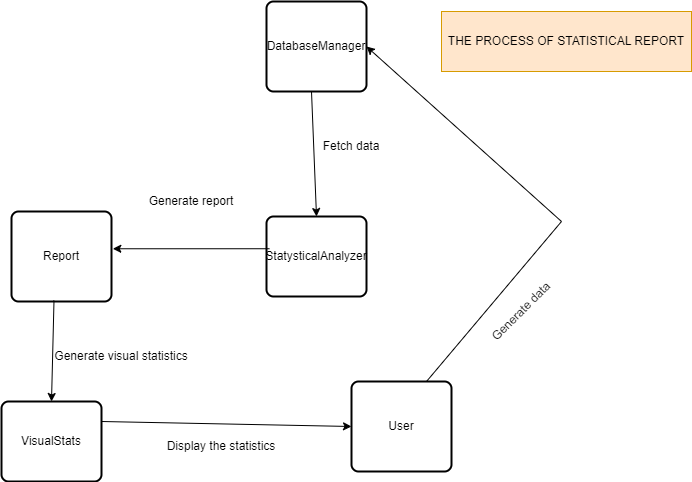

The diagram above was exported from draw.io. Its source (the exported page's mxGraphModel, read from the mxfile embedded in the PNG):
<mxGraphModel dx="1091" dy="680" grid="1" gridSize="10" guides="1" tooltips="1" connect="1" arrows="1" fold="1" page="1" pageScale="1" pageWidth="850" pageHeight="1100" math="0" shadow="0">
  <root>
    <mxCell id="0" />
    <mxCell id="1" parent="0" />
    <mxCell id="_Cag5-OIiK9TRUwmml6k-2" value="DatabaseManager" style="rounded=1;whiteSpace=wrap;html=1;absoluteArcSize=1;arcSize=14;strokeWidth=2;" vertex="1" parent="1">
      <mxGeometry x="375" y="40" width="100" height="90" as="geometry" />
    </mxCell>
    <mxCell id="_Cag5-OIiK9TRUwmml6k-6" value="" style="rounded=1;whiteSpace=wrap;html=1;absoluteArcSize=1;arcSize=14;strokeWidth=2;" vertex="1" parent="1">
      <mxGeometry x="120" y="250" width="100" height="90" as="geometry" />
    </mxCell>
    <mxCell id="_Cag5-OIiK9TRUwmml6k-7" value="" style="rounded=1;whiteSpace=wrap;html=1;absoluteArcSize=1;arcSize=14;strokeWidth=2;" vertex="1" parent="1">
      <mxGeometry x="110" y="440" width="100" height="80" as="geometry" />
    </mxCell>
    <mxCell id="_Cag5-OIiK9TRUwmml6k-8" value="" style="endArrow=classic;html=1;rounded=0;entryX=0.5;entryY=0;entryDx=0;entryDy=0;" edge="1" parent="1" target="_Cag5-OIiK9TRUwmml6k-37">
      <mxGeometry width="50" height="50" relative="1" as="geometry">
        <mxPoint x="420" y="130" as="sourcePoint" />
        <mxPoint x="580" y="180" as="targetPoint" />
      </mxGeometry>
    </mxCell>
    <mxCell id="_Cag5-OIiK9TRUwmml6k-9" value="" style="endArrow=classic;html=1;rounded=0;entryX=0.5;entryY=0;entryDx=0;entryDy=0;exitX=0.425;exitY=0.989;exitDx=0;exitDy=0;exitPerimeter=0;" edge="1" parent="1" source="_Cag5-OIiK9TRUwmml6k-6" target="_Cag5-OIiK9TRUwmml6k-7">
      <mxGeometry width="50" height="50" relative="1" as="geometry">
        <mxPoint x="424" y="300" as="sourcePoint" />
        <mxPoint x="425" y="376" as="targetPoint" />
      </mxGeometry>
    </mxCell>
    <mxCell id="_Cag5-OIiK9TRUwmml6k-11" value="Report" style="text;html=1;align=center;verticalAlign=middle;whiteSpace=wrap;rounded=0;" vertex="1" parent="1">
      <mxGeometry x="140" y="280" width="60" height="30" as="geometry" />
    </mxCell>
    <mxCell id="_Cag5-OIiK9TRUwmml6k-12" value="VisualStats" style="text;html=1;align=center;verticalAlign=middle;whiteSpace=wrap;rounded=0;" vertex="1" parent="1">
      <mxGeometry x="130" y="465" width="60" height="30" as="geometry" />
    </mxCell>
    <mxCell id="_Cag5-OIiK9TRUwmml6k-32" value="User" style="rounded=1;whiteSpace=wrap;html=1;absoluteArcSize=1;arcSize=14;strokeWidth=2;" vertex="1" parent="1">
      <mxGeometry x="460" y="420" width="100" height="90" as="geometry" />
    </mxCell>
    <mxCell id="_Cag5-OIiK9TRUwmml6k-34" value="Display the statistics" style="text;html=1;align=center;verticalAlign=middle;whiteSpace=wrap;rounded=0;" vertex="1" parent="1">
      <mxGeometry x="250" y="470" width="160" height="30" as="geometry" />
    </mxCell>
    <mxCell id="_Cag5-OIiK9TRUwmml6k-35" value="THE PROCESS OF STATISTICAL REPORT" style="rounded=0;whiteSpace=wrap;html=1;fillColor=#ffe6cc;strokeColor=#d79b00;" vertex="1" parent="1">
      <mxGeometry x="550" y="50" width="250" height="60" as="geometry" />
    </mxCell>
    <mxCell id="_Cag5-OIiK9TRUwmml6k-36" value="" style="endArrow=classic;html=1;rounded=0;entryX=0;entryY=0.5;entryDx=0;entryDy=0;exitX=1;exitY=0.25;exitDx=0;exitDy=0;" edge="1" parent="1" source="_Cag5-OIiK9TRUwmml6k-7" target="_Cag5-OIiK9TRUwmml6k-32">
      <mxGeometry width="50" height="50" relative="1" as="geometry">
        <mxPoint x="475" y="440" as="sourcePoint" />
        <mxPoint x="477" y="531" as="targetPoint" />
      </mxGeometry>
    </mxCell>
    <mxCell id="_Cag5-OIiK9TRUwmml6k-37" value="StatysticalAnalyzer" style="rounded=1;whiteSpace=wrap;html=1;absoluteArcSize=1;arcSize=14;strokeWidth=2;" vertex="1" parent="1">
      <mxGeometry x="375" y="255" width="100" height="80" as="geometry" />
    </mxCell>
    <mxCell id="_Cag5-OIiK9TRUwmml6k-38" value="" style="endArrow=classic;html=1;rounded=0;entryX=1.013;entryY=0.414;entryDx=0;entryDy=0;entryPerimeter=0;exitX=0.031;exitY=0.403;exitDx=0;exitDy=0;exitPerimeter=0;" edge="1" parent="1" source="_Cag5-OIiK9TRUwmml6k-37" target="_Cag5-OIiK9TRUwmml6k-6">
      <mxGeometry width="50" height="50" relative="1" as="geometry">
        <mxPoint x="395" y="260" as="sourcePoint" />
        <mxPoint x="420" y="350" as="targetPoint" />
      </mxGeometry>
    </mxCell>
    <mxCell id="_Cag5-OIiK9TRUwmml6k-39" value="Generate report" style="text;html=1;align=center;verticalAlign=middle;whiteSpace=wrap;rounded=0;" vertex="1" parent="1">
      <mxGeometry x="220" y="225" width="160" height="30" as="geometry" />
    </mxCell>
    <mxCell id="_Cag5-OIiK9TRUwmml6k-40" value="Generate visual statistics" style="text;html=1;align=center;verticalAlign=middle;whiteSpace=wrap;rounded=0;rotation=0;" vertex="1" parent="1">
      <mxGeometry x="150" y="380" width="160" height="30" as="geometry" />
    </mxCell>
    <mxCell id="_Cag5-OIiK9TRUwmml6k-41" value="Fetch data" style="text;html=1;align=center;verticalAlign=middle;whiteSpace=wrap;rounded=0;" vertex="1" parent="1">
      <mxGeometry x="380" y="170" width="160" height="30" as="geometry" />
    </mxCell>
    <mxCell id="_Cag5-OIiK9TRUwmml6k-58" value="" style="endArrow=classic;html=1;rounded=0;entryX=1;entryY=0.5;entryDx=0;entryDy=0;exitX=0.75;exitY=0;exitDx=0;exitDy=0;" edge="1" parent="1" source="_Cag5-OIiK9TRUwmml6k-32" target="_Cag5-OIiK9TRUwmml6k-2">
      <mxGeometry width="50" height="50" relative="1" as="geometry">
        <mxPoint x="610" y="240" as="sourcePoint" />
        <mxPoint x="615" y="365" as="targetPoint" />
        <Array as="points">
          <mxPoint x="670" y="260" />
        </Array>
      </mxGeometry>
    </mxCell>
    <mxCell id="_Cag5-OIiK9TRUwmml6k-59" value="Generate data" style="text;html=1;align=center;verticalAlign=middle;whiteSpace=wrap;rounded=0;rotation=-45;" vertex="1" parent="1">
      <mxGeometry x="550" y="335" width="160" height="30" as="geometry" />
    </mxCell>
  </root>
</mxGraphModel>